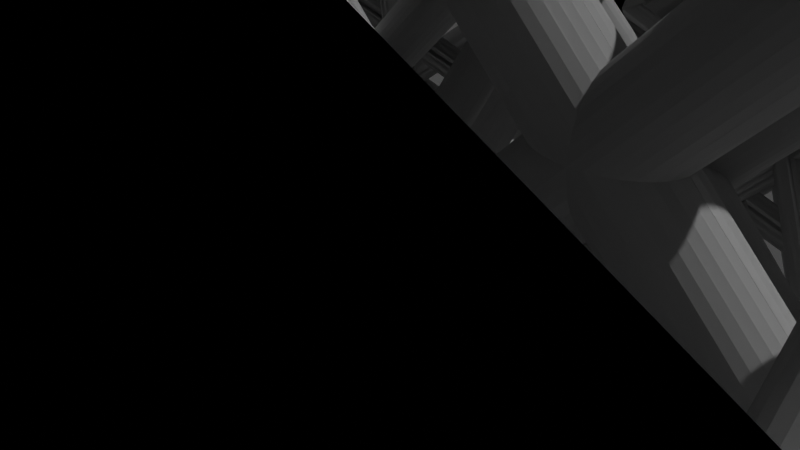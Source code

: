 # Source: lattice.blend  (saved by Blender 4.0.11; exported with 4.5.12 LTS)
import bpy
from mathutils import Matrix  # noqa: F401  (used for matrix-valued properties, if any)

bpy.ops.wm.read_factory_settings(use_empty=True)
scene = bpy.context.scene
scene.name = 'Scene'

# ---- collections
col_collection = bpy.data.collections.new('Collection'); scene.collection.children.link(col_collection)

# ---- materials (node trees are filled in below, after node groups)
mat_material = bpy.data.materials.new('Material')
mat_material.alpha_threshold = 0.0
mat_material.use_transparent_shadow = False
mat_material.roughness = 0.5
mat_material.line_color = (0.0, 0.0, 0.0, 1.0)

# ---- node groups
ng_repeat_geometry = bpy.data.node_groups.new('Repeat Geometry', 'GeometryNodeTree')
_s = ng_repeat_geometry.interface.new_socket(name='Geometry', in_out='OUTPUT', socket_type='NodeSocketGeometry')
_s = ng_repeat_geometry.interface.new_socket(name='Geometry', in_out='INPUT', socket_type='NodeSocketGeometry')
_s = ng_repeat_geometry.interface.new_socket(name='Repeat Geometry', in_out='INPUT', socket_type='NodeSocketVector')
_s.subtype = 'XYZ'
_s.min_value = 0.0
_s = ng_repeat_geometry.interface.new_socket(name='Cell Size', in_out='INPUT', socket_type='NodeSocketFloat')
_s.subtype = 'DISTANCE'
_s.min_value = -1e+04
_s.max_value = 1e+04
ng_repeat_geometry.is_modifier = True
_N = ng_repeat_geometry.nodes; _L = ng_repeat_geometry.links
n0 = _N.new('GeometryNodeRepeatOutput'); n0.name = 'Repeat Output'; n0.location = (-2, -51)
n1 = _N.new('GeometryNodeJoinGeometry'); n1.name = 'Join Geometry.003'; n1.location = (-284, 42)
n2 = _N.new('GeometryNodeRepeatInput'); n2.name = 'Repeat Input'; n2.location = (-699, 28)
n3 = _N.new('GeometryNodeRepeatOutput'); n3.name = 'Repeat Output.001'; n3.location = (1178, -84)
n4 = _N.new('GeometryNodeJoinGeometry'); n4.name = 'Join Geometry.004'; n4.location = (897, 8)
n5 = _N.new('GeometryNodeRepeatInput'); n5.name = 'Repeat Input.001'; n5.location = (481, -5)
n6 = _N.new('ShaderNodeMath'); n6.name = 'Math.002'; n6.location = (1296, 98)
n6.operation = 'FLOOR'
n7 = _N.new('NodeGroupInput'); n7.name = 'Group Input.003'; n7.location = (-868, -256)
n8 = _N.new('ShaderNodeCombineXYZ'); n8.name = 'Combine XYZ'; n8.location = (-687, -239)
n9 = _N.new('ShaderNodeCombineXYZ'); n9.name = 'Combine XYZ.001'; n9.location = (496, -205)
n10 = _N.new('GeometryNodeTransform'); n10.name = 'Transform Geometry.005'; n10.location = (-489, -29)
n11 = _N.new('GeometryNodeTransform'); n11.name = 'Transform Geometry.006'; n11.location = (691, -63)
n12 = _N.new('NodeGroupInput'); n12.name = 'Group Input.004'; n12.location = (315, -222)
n13 = _N.new('NodeGroupInput'); n13.name = 'Group Input.005'; n13.location = (1351, -272)
n14 = _N.new('ShaderNodeMath'); n14.name = 'Math.001'; n14.location = (261, 82)
n14.operation = 'FLOOR'
n15 = _N.new('ShaderNodeSeparateXYZ'); n15.name = 'Separate XYZ.001'; n15.location = (88, 114)
n16 = _N.new('NodeGroupInput'); n16.name = 'Group Input.001'; n16.location = (-87, 124)
n17 = _N.new('ShaderNodeSeparateXYZ'); n17.name = 'Separate XYZ.002'; n17.location = (1124, 101)
n18 = _N.new('NodeGroupInput'); n18.name = 'Group Input.002'; n18.location = (948, 113)
n19 = _N.new('NodeGroupInput'); n19.name = 'Group Input'; n19.location = (-1360, -24)
n20 = _N.new('ShaderNodeSeparateXYZ'); n20.name = 'Separate XYZ'; n20.location = (-1139, -131)
n21 = _N.new('GeometryNodeJoinGeometry'); n21.name = 'Join Geometry.005'; n21.location = (1975, -15)
n22 = _N.new('GeometryNodeRepeatInput'); n22.name = 'Repeat Input.002'; n22.location = (1559, -28)
n23 = _N.new('ShaderNodeCombineXYZ'); n23.name = 'Combine XYZ.002'; n23.location = (1570, -216)
n24 = _N.new('GeometryNodeTransform'); n24.name = 'Transform Geometry.007'; n24.location = (1769, -86)
n25 = _N.new('GeometryNodeRepeatOutput'); n25.name = 'Repeat Output.002'; n25.location = (2256, -108)
n26 = _N.new('NodeGroupOutput'); n26.name = 'Group Output'; n26.location = (2542, -75)
n27 = _N.new('ShaderNodeMath'); n27.name = 'Math'; n27.location = (-912, -90)
n27.operation = 'FLOOR'
n2.pair_with_output(n0)
n5.pair_with_output(n3)
n22.pair_with_output(n25)
_L.new(n4.outputs[0], n3.inputs[0])
_L.new(n22.outputs[1], n24.inputs[0])
_L.new(n22.outputs[1], n21.inputs[0])
_L.new(n0.outputs[0], n5.inputs[1])
_L.new(n2.outputs[1], n10.inputs[0])
_L.new(n5.outputs[1], n11.inputs[0])
_L.new(n10.outputs[0], n1.inputs[0])
_L.new(n1.outputs[0], n0.inputs[0])
_L.new(n11.outputs[0], n4.inputs[0])
_L.new(n3.outputs[0], n22.inputs[1])
_L.new(n5.outputs[1], n4.inputs[0])
_L.new(n24.outputs[0], n21.inputs[0])
_L.new(n2.outputs[1], n1.inputs[0])
_L.new(n21.outputs[0], n25.inputs[0])
_L.new(n19.outputs[0], n2.inputs[1])
_L.new(n25.outputs[0], n26.inputs[0])
_L.new(n19.outputs[1], n20.inputs[0])
_L.new(n27.outputs[0], n2.inputs[0])
_L.new(n16.outputs[1], n15.inputs[0])
_L.new(n14.outputs[0], n5.inputs[0])
_L.new(n18.outputs[1], n17.inputs[0])
_L.new(n6.outputs[0], n22.inputs[0])
_L.new(n20.outputs[0], n27.inputs[0])
_L.new(n15.outputs[1], n14.inputs[0])
_L.new(n17.outputs[2], n6.inputs[0])
_L.new(n7.outputs[2], n8.inputs[0])
_L.new(n8.outputs[0], n10.inputs[1])
_L.new(n12.outputs[2], n9.inputs[1])
_L.new(n9.outputs[0], n11.inputs[1])
_L.new(n13.outputs[2], n23.inputs[2])
_L.new(n23.outputs[0], n24.inputs[1])
n26.is_active_output = True
ng_body_centered_cubic = bpy.data.node_groups.new('Body Centered Cubic', 'GeometryNodeTree')
_s = ng_body_centered_cubic.interface.new_socket(name='Geometry', in_out='OUTPUT', socket_type='NodeSocketGeometry')
_s = ng_body_centered_cubic.interface.new_socket(name='Radius', in_out='INPUT', socket_type='NodeSocketFloat')
_s.subtype = 'DISTANCE'
_s.default_value = 0.05
_s.min_value = 0.0
_s = ng_body_centered_cubic.interface.new_socket(name='Cell Size', in_out='INPUT', socket_type='NodeSocketFloat')
_s.subtype = 'DISTANCE'
_s.default_value = 4.0
_s.min_value = 0.0
ng_body_centered_cubic.is_modifier = True
_N = ng_body_centered_cubic.nodes; _L = ng_body_centered_cubic.links
n0 = _N.new('NodeGroupOutput'); n0.name = 'Group Output'; n0.location = (497, 214)
n1 = _N.new('GeometryNodeMeshCylinder'); n1.name = 'Cylinder'; n1.location = (-366, 185)
n2 = _N.new('NodeGroupInput'); n2.name = 'Group Input'; n2.location = (-815, 144)
n3 = _N.new('GeometryNodeJoinGeometry'); n3.name = 'Join Geometry'; n3.location = (252, 226)
n4 = _N.new('ShaderNodeMath'); n4.name = 'Math'; n4.location = (-552, 71)
n5 = _N.new('ShaderNodeMath'); n5.name = 'Math.001'; n5.location = (-743, -28)
n5.operation = 'SQRT'
n5.inputs[0].default_value = 3.0
n6 = _N.new('GeometryNodeTransform'); n6.name = 'Transform Geometry.003'; n6.location = (-92, 36)
n6.inputs[2].default_value = (-0.6109, 0.7854, 1.571)
n7 = _N.new('GeometryNodeTransform'); n7.name = 'Transform Geometry.002'; n7.location = (-94, 146)
n7.inputs[2].default_value = (0.6109, 0.7854, 0.0)
n8 = _N.new('GeometryNodeTransform'); n8.name = 'Transform Geometry.001'; n8.location = (-91, 249)
n8.inputs[2].default_value = (0.6109, -0.7854, 0.0)
n9 = _N.new('GeometryNodeTransform'); n9.name = 'Transform Geometry'; n9.location = (-89, 350)
n9.inputs[2].default_value = (-0.6109, 0.7854, 0.0)
_L.new(n7.outputs[0], n3.inputs[0])
_L.new(n8.outputs[0], n3.inputs[0])
_L.new(n9.outputs[0], n3.inputs[0])
_L.new(n1.outputs[0], n9.inputs[0])
_L.new(n6.outputs[0], n3.inputs[0])
_L.new(n2.outputs[0], n1.inputs[3])
_L.new(n1.outputs[0], n8.inputs[0])
_L.new(n1.outputs[0], n7.inputs[0])
_L.new(n1.outputs[0], n6.inputs[0])
_L.new(n2.outputs[1], n4.inputs[0])
_L.new(n5.outputs[0], n4.inputs[1])
_L.new(n4.outputs[0], n1.inputs[4])
_L.new(n3.outputs[0], n0.inputs[0])
n0.is_active_output = True
ng_bcc_geometry = bpy.data.node_groups.new('BCC geometry', 'GeometryNodeTree')
_s = ng_bcc_geometry.interface.new_socket(name='Geometry', in_out='OUTPUT', socket_type='NodeSocketGeometry')
_s = ng_bcc_geometry.interface.new_socket(name='Radius', in_out='INPUT', socket_type='NodeSocketFloat')
_s.subtype = 'DISTANCE'
_s.default_value = 0.05
_s.min_value = 0.0
_s = ng_bcc_geometry.interface.new_socket(name='Repeat Geometry', in_out='INPUT', socket_type='NodeSocketVector')
_s.subtype = 'XYZ'
_s.min_value = 0.0
_s = ng_bcc_geometry.interface.new_socket(name='Cell Size', in_out='INPUT', socket_type='NodeSocketFloat')
_s.subtype = 'DISTANCE'
_s.default_value = 4.0
_s.min_value = 0.0
ng_bcc_geometry.is_modifier = True
_N = ng_bcc_geometry.nodes; _L = ng_bcc_geometry.links
n0 = _N.new('GeometryNodeMeshBoolean'); n0.name = 'Mesh Boolean'; n0.location = (569, -25)
n0.operation = 'INTERSECT'
n0.solver = 'EXACT'
n1 = _N.new('NodeGroupOutput'); n1.name = 'Group Output'; n1.location = (1059, -124)
n2 = _N.new('NodeGroupInput'); n2.name = 'Group Input.001'; n2.location = (72, -138)
n3 = _N.new('GeometryNodeMeshCube'); n3.name = 'Cube'; n3.location = (348, -185)
n4 = _N.new('NodeGroupInput'); n4.name = 'Group Input.002'; n4.location = (624, -219)
n5 = _N.new('GeometryNodeGroup'); n5.name = 'Group'; n5.location = (818, -93)
n5.width = 202
n5.node_tree = ng_repeat_geometry
n6 = _N.new('GeometryNodeGroup'); n6.name = 'Group.001'; n6.location = (285, -23)
n6.width = 214
n6.node_tree = ng_body_centered_cubic
_L.new(n6.outputs[0], n0.inputs[1])
_L.new(n0.outputs[0], n5.inputs[0])
_L.new(n5.outputs[0], n1.inputs[0])
_L.new(n4.outputs[1], n5.inputs[1])
_L.new(n2.outputs[0], n6.inputs[0])
_L.new(n2.outputs[2], n6.inputs[1])
_L.new(n2.outputs[2], n3.inputs[0])
_L.new(n3.outputs[0], n0.inputs[1])
_L.new(n4.outputs[2], n5.inputs[2])
n1.is_active_output = True
ng_face_centered_cubic = bpy.data.node_groups.new('Face Centered Cubic', 'GeometryNodeTree')
_s = ng_face_centered_cubic.interface.new_socket(name='Geometry', in_out='OUTPUT', socket_type='NodeSocketGeometry')
_s = ng_face_centered_cubic.interface.new_socket(name='Radius', in_out='INPUT', socket_type='NodeSocketFloat')
_s.subtype = 'DISTANCE'
_s.default_value = 0.16
_s.min_value = 0.0
_s = ng_face_centered_cubic.interface.new_socket(name='Cell Size', in_out='INPUT', socket_type='NodeSocketFloat')
_s.subtype = 'DISTANCE'
_s.default_value = 4.0
_s.min_value = 0.0
ng_face_centered_cubic.is_modifier = True
_N = ng_face_centered_cubic.nodes; _L = ng_face_centered_cubic.links
n0 = _N.new('GeometryNodeJoinGeometry'); n0.name = 'Join Geometry'; n0.location = (-940, -190)
n1 = _N.new('GeometryNodeJoinGeometry'); n1.name = 'Join Geometry.001'; n1.location = (-549, -182)
n2 = _N.new('GeometryNodeJoinGeometry'); n2.name = 'Join Geometry.002'; n2.location = (-68, -152)
n3 = _N.new('GeometryNodeMeshCylinder'); n3.name = 'Cylinder.002'; n3.location = (-1362, -148)
n4 = _N.new('GeometryNodeMeshCylinder'); n4.name = 'Cylinder.001'; n4.location = (-1363, -296)
n5 = _N.new('ShaderNodeMath'); n5.name = 'Math'; n5.location = (-1712, -364)
n5.operation = 'MULTIPLY'
n6 = _N.new('ShaderNodeMath'); n6.name = 'Math.001'; n6.location = (-1955, -389)
n6.operation = 'SQRT'
n6.inputs[0].default_value = 2.0
n7 = _N.new('NodeGroupInput'); n7.name = 'Group Input'; n7.location = (-1951, -234)
n8 = _N.new('GeometryNodeTransform'); n8.name = 'Transform Geometry.003'; n8.location = (-315, -246)
n8.inputs[2].default_value = (0.0, 1.571, 0.0)
n9 = _N.new('NodeGroupOutput'); n9.name = 'Group Output'; n9.location = (129, -147)
n10 = _N.new('GeometryNodeTransform'); n10.name = 'Transform Geometry'; n10.location = (-1160, -175)
n10.inputs[1].default_value = (-1.0, 0.0, 0.0)
n10.inputs[2].default_value = (0.7854, 0.0, 0.0)
n11 = _N.new('GeometryNodeTransform'); n11.name = 'Transform Geometry.001'; n11.location = (-1156, -272)
n11.inputs[1].default_value = (-1.0, 0.0, 0.0)
n11.inputs[2].default_value = (-0.7854, 0.0, 0.0)
n12 = _N.new('GeometryNodeTransform'); n12.name = 'Transform Geometry.002'; n12.location = (-750, -118)
n12.inputs[1].default_value = (2.0, 0.0, 0.0)
n13 = _N.new('GeometryNodeTransform'); n13.name = 'Transform Geometry.004'; n13.location = (-318, -98)
n13.inputs[2].default_value = (0.0, 0.0, 1.571)
_L.new(n0.outputs[0], n12.inputs[0])
_L.new(n8.outputs[0], n2.inputs[0])
_L.new(n1.outputs[0], n2.inputs[0])
_L.new(n0.outputs[0], n1.inputs[0])
_L.new(n1.outputs[0], n8.inputs[0])
_L.new(n1.outputs[0], n13.inputs[0])
_L.new(n11.outputs[0], n0.inputs[0])
_L.new(n4.outputs[0], n11.inputs[0])
_L.new(n13.outputs[0], n2.inputs[0])
_L.new(n10.outputs[0], n0.inputs[0])
_L.new(n12.outputs[0], n1.inputs[0])
_L.new(n7.outputs[0], n4.inputs[3])
_L.new(n2.outputs[0], n9.inputs[0])
_L.new(n7.outputs[0], n3.inputs[3])
_L.new(n3.outputs[0], n10.inputs[0])
_L.new(n7.outputs[1], n5.inputs[0])
_L.new(n6.outputs[0], n5.inputs[1])
_L.new(n5.outputs[0], n3.inputs[4])
_L.new(n5.outputs[0], n4.inputs[4])
n9.is_active_output = True
ng_fcc_geometry = bpy.data.node_groups.new('FCC geometry', 'GeometryNodeTree')
_s = ng_fcc_geometry.interface.new_socket(name='Geometry', in_out='OUTPUT', socket_type='NodeSocketGeometry')
_s = ng_fcc_geometry.interface.new_socket(name='Radius', in_out='INPUT', socket_type='NodeSocketFloat')
_s.subtype = 'DISTANCE'
_s.default_value = 0.16
_s.min_value = 0.0
_s = ng_fcc_geometry.interface.new_socket(name='Repeat Geometry', in_out='INPUT', socket_type='NodeSocketVector')
_s.subtype = 'XYZ'
_s.min_value = 0.0
_s = ng_fcc_geometry.interface.new_socket(name='Cell Size', in_out='INPUT', socket_type='NodeSocketFloat')
_s.subtype = 'DISTANCE'
_s.default_value = 4.0
_s.min_value = 0.0
ng_fcc_geometry.is_modifier = True
_N = ng_fcc_geometry.nodes; _L = ng_fcc_geometry.links
n0 = _N.new('GeometryNodeMeshBoolean'); n0.name = 'Mesh Boolean'; n0.location = (544, -35)
n0.operation = 'INTERSECT'
n0.solver = 'EXACT'
n0.inputs[2].default_value = True
n1 = _N.new('NodeGroupOutput'); n1.name = 'Group Output'; n1.location = (1016, -97)
n2 = _N.new('NodeGroupInput'); n2.name = 'Group Input'; n2.location = (51, -114)
n3 = _N.new('GeometryNodeMeshCube'); n3.name = 'Cube'; n3.location = (350, -177)
n4 = _N.new('NodeGroupInput'); n4.name = 'Group Input.002'; n4.location = (584, -222)
n5 = _N.new('GeometryNodeGroup'); n5.name = 'Group'; n5.location = (777, -90)
n5.width = 201
n5.node_tree = ng_repeat_geometry
n6 = _N.new('GeometryNodeGroup'); n6.name = 'Group.001'; n6.location = (282, -13)
n6.width = 214
n6.node_tree = ng_face_centered_cubic
_L.new(n6.outputs[0], n0.inputs[1])
_L.new(n5.outputs[0], n1.inputs[0])
_L.new(n0.outputs[0], n5.inputs[0])
_L.new(n4.outputs[1], n5.inputs[1])
_L.new(n2.outputs[0], n6.inputs[0])
_L.new(n2.outputs[2], n6.inputs[1])
_L.new(n2.outputs[2], n3.inputs[0])
_L.new(n3.outputs[0], n0.inputs[1])
_L.new(n4.outputs[2], n5.inputs[2])
n1.is_active_output = True
ng_isotruss = bpy.data.node_groups.new('isotruss', 'GeometryNodeTree')
_s = ng_isotruss.interface.new_socket(name='Geometry', in_out='OUTPUT', socket_type='NodeSocketGeometry')
_s = ng_isotruss.interface.new_socket(name='Radius', in_out='INPUT', socket_type='NodeSocketFloat')
_s.subtype = 'DISTANCE'
_s.default_value = 1.0
_s.min_value = 0.0
_s = ng_isotruss.interface.new_socket(name='Cell Size', in_out='INPUT', socket_type='NodeSocketFloat')
_s.subtype = 'DISTANCE'
_s.default_value = 2.0
_s.min_value = 0.0
ng_isotruss.is_modifier = True
_N = ng_isotruss.nodes; _L = ng_isotruss.links
n0 = _N.new('NodeGroupOutput'); n0.name = 'Group Output'; n0.location = (1015, -81)
n1 = _N.new('GeometryNodeTransform'); n1.name = 'Transform Geometry'; n1.location = (-512, 51)
n1.inputs[2].default_value = (0.0, 1.571, 0.0)
n2 = _N.new('GeometryNodeTransform'); n2.name = 'Transform Geometry.001'; n2.location = (-509, -42)
n2.inputs[2].default_value = (1.571, 0.0, 0.0)
n3 = _N.new('GeometryNodeTransform'); n3.name = 'Transform Geometry.003'; n3.location = (-500, -252)
n3.inputs[1].default_value = (1.0, 0.0, -1.0)
n3.inputs[2].default_value = (1.571, 0.0, 0.0)
n4 = _N.new('GeometryNodeTransform'); n4.name = 'Transform Geometry.004'; n4.location = (-500, -343)
n4.inputs[1].default_value = (1.0, 1.0, 0.0)
n5 = _N.new('GeometryNodeTransform'); n5.name = 'Transform Geometry.005'; n5.location = (-499, -432)
n5.inputs[1].default_value = (1.0, -1.0, 0.0)
n6 = _N.new('GeometryNodeTransform'); n6.name = 'Transform Geometry.002'; n6.location = (-500, -158)
n6.inputs[1].default_value = (1.0, 0.0, 1.0)
n6.inputs[2].default_value = (1.571, 0.0, 0.0)
n7 = _N.new('GeometryNodeTransform'); n7.name = 'Transform Geometry.006'; n7.location = (-6, -232)
n7.inputs[1].default_value = (-2.0, 0.0, 0.0)
n8 = _N.new('GeometryNodeJoinGeometry'); n8.name = 'Join Geometry.001'; n8.location = (-234, -172)
n9 = _N.new('GeometryNodeTransform'); n9.name = 'Transform Geometry.007'; n9.location = (-195, -340)
n9.inputs[1].default_value = (0.0, -1.0, 1.0)
n9.inputs[2].default_value = (0.0, 1.571, 0.0)
n10 = _N.new('GeometryNodeTransform'); n10.name = 'Transform Geometry.008'; n10.location = (-11, -405)
n10.inputs[1].default_value = (0.0, 0.0, -2.0)
n11 = _N.new('GeometryNodeJoinGeometry'); n11.name = 'Join Geometry.003'; n11.location = (184, -317)
n12 = _N.new('GeometryNodeJoinGeometry'); n12.name = 'Join Geometry.002'; n12.location = (576, -171)
n13 = _N.new('GeometryNodeJoinGeometry'); n13.name = 'Join Geometry'; n13.location = (825, -35)
n14 = _N.new('GeometryNodeTransform'); n14.name = 'Transform Geometry.009'; n14.location = (384, -352)
n14.inputs[1].default_value = (0.0, 2.0, 0.0)
n15 = _N.new('NodeGroupInput'); n15.name = 'Group Input'; n15.location = (-1106, -82)
n16 = _N.new('GeometryNodeMeshCylinder'); n16.name = 'Cylinder.001'; n16.location = (-767, -164)
n17 = _N.new('GeometryNodeMeshCylinder'); n17.name = 'Cylinder'; n17.location = (-759, 121)
n18 = _N.new('GeometryNodeGroup'); n18.name = 'Group'; n18.location = (-751, 264)
n18.node_tree = ng_body_centered_cubic
_L.new(n2.outputs[0], n13.inputs[0])
_L.new(n7.outputs[0], n12.inputs[0])
_L.new(n14.outputs[0], n12.inputs[0])
_L.new(n17.outputs[0], n13.inputs[0])
_L.new(n5.outputs[0], n8.inputs[0])
_L.new(n11.outputs[0], n12.inputs[0])
_L.new(n16.outputs[0], n3.inputs[0])
_L.new(n4.outputs[0], n8.inputs[0])
_L.new(n10.outputs[0], n11.inputs[0])
_L.new(n8.outputs[0], n12.inputs[0])
_L.new(n6.outputs[0], n8.inputs[0])
_L.new(n3.outputs[0], n8.inputs[0])
_L.new(n12.outputs[0], n13.inputs[0])
_L.new(n11.outputs[0], n14.inputs[0])
_L.new(n9.outputs[0], n11.inputs[0])
_L.new(n1.outputs[0], n13.inputs[0])
_L.new(n16.outputs[0], n9.inputs[0])
_L.new(n9.outputs[0], n10.inputs[0])
_L.new(n8.outputs[0], n7.inputs[0])
_L.new(n17.outputs[0], n2.inputs[0])
_L.new(n16.outputs[0], n5.inputs[0])
_L.new(n16.outputs[0], n4.inputs[0])
_L.new(n17.outputs[0], n1.inputs[0])
_L.new(n16.outputs[0], n6.inputs[0])
_L.new(n18.outputs[0], n13.inputs[0])
_L.new(n15.outputs[0], n17.inputs[3])
_L.new(n15.outputs[0], n18.inputs[0])
_L.new(n15.outputs[0], n16.inputs[3])
_L.new(n13.outputs[0], n0.inputs[0])
_L.new(n15.outputs[1], n16.inputs[4])
_L.new(n15.outputs[1], n18.inputs[1])
n0.is_active_output = True
ng_isotruss_geometry = bpy.data.node_groups.new('Isotruss Geometry', 'GeometryNodeTree')
_s = ng_isotruss_geometry.interface.new_socket(name='Geometry', in_out='OUTPUT', socket_type='NodeSocketGeometry')
_s = ng_isotruss_geometry.interface.new_socket(name='Radius', in_out='INPUT', socket_type='NodeSocketFloat')
_s.subtype = 'DISTANCE'
_s.default_value = 0.05
_s.min_value = 0.0
_s = ng_isotruss_geometry.interface.new_socket(name='Repeat Geometry', in_out='INPUT', socket_type='NodeSocketVector')
_s.subtype = 'XYZ'
_s.min_value = 0.0
_s = ng_isotruss_geometry.interface.new_socket(name='Cell Size', in_out='INPUT', socket_type='NodeSocketFloat')
_s.subtype = 'DISTANCE'
_s.default_value = 1.0
ng_isotruss_geometry.is_modifier = True
_N = ng_isotruss_geometry.nodes; _L = ng_isotruss_geometry.links
n0 = _N.new('GeometryNodeMeshBoolean'); n0.name = 'Mesh Boolean'; n0.location = (399, -54)
n0.operation = 'INTERSECT'
n0.solver = 'EXACT'
n0.inputs[2].default_value = True
n1 = _N.new('NodeGroupOutput'); n1.name = 'Group Output'; n1.location = (994, -76)
n2 = _N.new('GeometryNodeGroup'); n2.name = 'Group'; n2.location = (774, -47)
n2.node_tree = ng_repeat_geometry
n3 = _N.new('GeometryNodeMeshCube'); n3.name = 'Cube'; n3.location = (200, -201)
n4 = _N.new('NodeGroupInput'); n4.name = 'Group Input.001'; n4.location = (592, -185)
n5 = _N.new('NodeGroupInput'); n5.name = 'Group Input'; n5.location = (-26, -74)
n6 = _N.new('GeometryNodeGroup'); n6.name = 'Group.001'; n6.location = (195, -34)
n6.node_tree = ng_isotruss
_L.new(n2.outputs[0], n1.inputs[0])
_L.new(n5.outputs[0], n6.inputs[0])
_L.new(n6.outputs[0], n0.inputs[0])
_L.new(n6.outputs[0], n0.inputs[1])
_L.new(n0.outputs[0], n2.inputs[0])
_L.new(n4.outputs[1], n2.inputs[1])
_L.new(n5.outputs[2], n3.inputs[0])
_L.new(n3.outputs[0], n0.inputs[1])
_L.new(n5.outputs[2], n6.inputs[1])
_L.new(n4.outputs[2], n2.inputs[2])
n1.is_active_output = True
ng_octet_truss = bpy.data.node_groups.new('Octet Truss', 'GeometryNodeTree')
_s = ng_octet_truss.interface.new_socket(name='Geometry', in_out='OUTPUT', socket_type='NodeSocketGeometry')
_s = ng_octet_truss.interface.new_socket(name='Radius', in_out='INPUT', socket_type='NodeSocketFloat')
_s.subtype = 'DISTANCE'
_s.default_value = 0.16
_s.min_value = 0.0
_s = ng_octet_truss.interface.new_socket(name='Cell Size', in_out='INPUT', socket_type='NodeSocketFloat')
_s.subtype = 'DISTANCE'
_s.default_value = 2.0
_s.min_value = 0.0
ng_octet_truss.is_modifier = True
_N = ng_octet_truss.nodes; _L = ng_octet_truss.links
n0 = _N.new('GeometryNodeGroup'); n0.name = 'Group'; n0.location = (-1295, -310)
n0.node_tree = ng_face_centered_cubic
n1 = _N.new('NodeGroupInput'); n1.name = 'Group Input'; n1.location = (-1585, -236)
n2 = _N.new('GeometryNodeTransform'); n2.name = 'Transform Geometry'; n2.location = (-1081, -168)
n2.inputs[1].default_value = (0.5, -0.5, 0.0)
n2.inputs[2].default_value = (1.571, 0.0, -0.7854)
n3 = _N.new('GeometryNodeTransform'); n3.name = 'Transform Geometry.001'; n3.location = (-1085, -68)
n3.inputs[1].default_value = (-0.5, 0.5, 0.0)
n3.inputs[2].default_value = (1.571, 0.0, -0.7854)
n4 = _N.new('GeometryNodeJoinGeometry'); n4.name = 'Join Geometry.001'; n4.location = (-895, -107)
n5 = _N.new('GeometryNodeTransform'); n5.name = 'Transform Geometry.002'; n5.location = (-678, -40)
n5.inputs[2].default_value = (0.0, 0.0, 1.571)
n6 = _N.new('GeometryNodeJoinGeometry'); n6.name = 'Join Geometry.002'; n6.location = (-487, -91)
n7 = _N.new('GeometryNodeJoinGeometry'); n7.name = 'Join Geometry.003'; n7.location = (-61, -91)
n8 = _N.new('GeometryNodeTransform'); n8.name = 'Transform Geometry.003'; n8.location = (-275, -29)
n8.inputs[2].default_value = (0.0, 1.571, 0.0)
n9 = _N.new('GeometryNodeTransform'); n9.name = 'Transform Geometry.004'; n9.location = (-277, -160)
n9.inputs[2].default_value = (1.571, 0.0, 0.0)
n10 = _N.new('GeometryNodeMeshCylinder'); n10.name = 'Cylinder'; n10.location = (-1303, -141)
n11 = _N.new('NodeGroupOutput'); n11.name = 'Group Output'; n11.location = (373, -183)
n12 = _N.new('GeometryNodeJoinGeometry'); n12.name = 'Join Geometry'; n12.location = (157, -191)
_L.new(n6.outputs[0], n8.inputs[0])
_L.new(n10.outputs[0], n3.inputs[0])
_L.new(n8.outputs[0], n7.inputs[0])
_L.new(n0.outputs[0], n12.inputs[0])
_L.new(n4.outputs[0], n5.inputs[0])
_L.new(n3.outputs[0], n4.inputs[0])
_L.new(n10.outputs[0], n2.inputs[0])
_L.new(n5.outputs[0], n6.inputs[0])
_L.new(n2.outputs[0], n4.inputs[0])
_L.new(n7.outputs[0], n12.inputs[0])
_L.new(n6.outputs[0], n7.inputs[0])
_L.new(n4.outputs[0], n6.inputs[0])
_L.new(n1.outputs[0], n0.inputs[0])
_L.new(n1.outputs[0], n10.inputs[3])
_L.new(n12.outputs[0], n11.inputs[0])
_L.new(n6.outputs[0], n9.inputs[0])
_L.new(n9.outputs[0], n7.inputs[0])
_L.new(n1.outputs[1], n10.inputs[4])
_L.new(n1.outputs[1], n0.inputs[1])
n11.is_active_output = True
ng_octettruss_geometry = bpy.data.node_groups.new('OctetTruss Geometry', 'GeometryNodeTree')
_s = ng_octettruss_geometry.interface.new_socket(name='Geometry', in_out='OUTPUT', socket_type='NodeSocketGeometry')
_s = ng_octettruss_geometry.interface.new_socket(name='Radius', in_out='INPUT', socket_type='NodeSocketFloat')
_s.subtype = 'DISTANCE'
_s.default_value = 0.16
_s.min_value = 0.0
_s = ng_octettruss_geometry.interface.new_socket(name='Repeat Geometry', in_out='INPUT', socket_type='NodeSocketVector')
_s.subtype = 'XYZ'
_s.min_value = 0.0
_s = ng_octettruss_geometry.interface.new_socket(name='Cell Size', in_out='INPUT', socket_type='NodeSocketFloat')
_s.subtype = 'DISTANCE'
_s.default_value = 1.0
ng_octettruss_geometry.is_modifier = True
_N = ng_octettruss_geometry.nodes; _L = ng_octettruss_geometry.links
n0 = _N.new('GeometryNodeMeshBoolean'); n0.name = 'Mesh Boolean'; n0.location = (458, -44)
n0.operation = 'INTERSECT'
n0.solver = 'EXACT'
n0.inputs[2].default_value = True
n1 = _N.new('NodeGroupOutput'); n1.name = 'Group Output'; n1.location = (985, -45)
n2 = _N.new('GeometryNodeMeshCube'); n2.name = 'Cube'; n2.location = (239, -183)
n3 = _N.new('NodeGroupInput'); n3.name = 'Group Input'; n3.location = (22, -111)
n4 = _N.new('NodeGroupInput'); n4.name = 'Group Input.001'; n4.location = (645, -134)
n5 = _N.new('GeometryNodeGroup'); n5.name = 'Group.001'; n5.location = (245, -36)
n5.node_tree = ng_octet_truss
n6 = _N.new('GeometryNodeGroup'); n6.name = 'Group'; n6.location = (812, -36)
n6.node_tree = ng_repeat_geometry
_L.new(n6.outputs[0], n1.inputs[0])
_L.new(n3.outputs[0], n5.inputs[0])
_L.new(n5.outputs[0], n0.inputs[1])
_L.new(n0.outputs[0], n6.inputs[0])
_L.new(n4.outputs[1], n6.inputs[1])
_L.new(n3.outputs[2], n2.inputs[0])
_L.new(n2.outputs[0], n0.inputs[1])
_L.new(n3.outputs[2], n5.inputs[1])
_L.new(n4.outputs[2], n6.inputs[2])
n1.is_active_output = True

# ---- material node trees
mat_material.use_nodes = True; mat_material.node_tree.nodes.clear()
_N = mat_material.node_tree.nodes; _L = mat_material.node_tree.links
n0 = _N.new('ShaderNodeOutputMaterial'); n0.name = 'Material Output'; n0.location = (300, 300)
n1 = _N.new('ShaderNodeBsdfPrincipled'); n1.name = 'Principled BSDF'; n1.location = (10, 300)
n1.distribution = 'GGX'
n1.subsurface_method = 'RANDOM_WALK_SKIN'
n1.inputs[3].default_value = 1.45
n1.inputs[27].default_value = (0.0, 0.0, 0.0, 1.0)
n1.inputs[28].default_value = 1.0
_L.new(n1.outputs[0], n0.inputs[0])
n0.is_active_output = True

# ---- world
world_world = bpy.data.worlds.new('World'); scene.world = world_world
world_world.use_nodes = True; world_world.node_tree.nodes.clear()
_N = world_world.node_tree.nodes; _L = world_world.node_tree.links
n0 = _N.new('ShaderNodeOutputWorld'); n0.name = 'World Output'; n0.location = (300, 300)
n1 = _N.new('ShaderNodeBackground'); n1.name = 'Background'; n1.location = (10, 300)
n1.inputs[0].default_value = (0.05088, 0.05088, 0.05088, 1.0)
_L.new(n1.outputs[0], n0.inputs[0])
n0.is_active_output = True
world_world.color = (0.05088, 0.05088, 0.05088)
world_world.use_sun_shadow = False
world_world.sun_shadow_jitter_overblur = 0.0

# ---- cameras
cam_camera = bpy.data.cameras.new('Camera')
cam_camera.clip_end = 100.0
cam_camera.ortho_scale = 7.314

# ---- lights
light_sun = bpy.data.lights.new('Sun', 'SUN')
light_sun.transmission_factor = 0.0
light_sun.energy = 1.0

# ---- meshes
me_cube = bpy.data.meshes.new('Cube')
me_cube.from_pydata([(1.0, 1.0, 1.0), (1.0, 1.0, -1.0), (1.0, -1.0, 1.0), (1.0, -1.0, -1.0), (-1.0, 1.0, 1.0), (-1.0, 1.0, -1.0), (-1.0, -1.0, 1.0), (-1.0, -1.0, -1.0)], [], [(0, 4, 6, 2), (3, 2, 6, 7), (7, 6, 4, 5), (5, 1, 3, 7), (1, 0, 2, 3), (5, 4, 0, 1)])
_uv = me_cube.uv_layers.new(name='UVMap')
_uv.uv.foreach_set('vector', [0.625, 0.5, 0.875, 0.5, 0.875, 0.75, 0.625, 0.75, 0.375, 0.75, 0.625, 0.75, 0.625, 1.0, 0.375, 1.0, 0.375, 0.0, 0.625, 0.0, 0.625, 0.25, 0.375, 0.25, 0.125, 0.5, 0.375, 0.5, 0.375, 0.75, 0.125, 0.75, 0.375, 0.5, 0.625, 0.5, 0.625, 0.75, 0.375, 0.75, 0.375, 0.25, 0.625, 0.25, 0.625, 0.5, 0.375, 0.5])
me_cube.materials.append(mat_material)
me_cube.use_mirror_vertex_groups = False
me_cube.update()
me_cube_001 = bpy.data.meshes.new('Cube.001')
me_cube_001.from_pydata([(-1.0, -1.0, -1.0), (-1.0, -1.0, 1.0), (-1.0, 1.0, -1.0), (-1.0, 1.0, 1.0), (1.0, -1.0, -1.0), (1.0, -1.0, 1.0), (1.0, 1.0, -1.0), (1.0, 1.0, 1.0)], [], [(0, 1, 3, 2), (2, 3, 7, 6), (6, 7, 5, 4), (4, 5, 1, 0), (2, 6, 4, 0), (7, 3, 1, 5)])
_uv = me_cube_001.uv_layers.new(name='UVMap')
_uv.uv.foreach_set('vector', [0.375, 0.0, 0.625, 0.0, 0.625, 0.25, 0.375, 0.25, 0.375, 0.25, 0.625, 0.25, 0.625, 0.5, 0.375, 0.5, 0.375, 0.5, 0.625, 0.5, 0.625, 0.75, 0.375, 0.75, 0.375, 0.75, 0.625, 0.75, 0.625, 1.0, 0.375, 1.0, 0.125, 0.5, 0.375, 0.5, 0.375, 0.75, 0.125, 0.75, 0.625, 0.5, 0.875, 0.5, 0.875, 0.75, 0.625, 0.75])
me_cube_001.update()
me_cube_002 = bpy.data.meshes.new('Cube.002')
me_cube_002.from_pydata([(-1.0, -1.0, -1.0), (-1.0, -1.0, 1.0), (-1.0, 1.0, -1.0), (-1.0, 1.0, 1.0), (1.0, -1.0, -1.0), (1.0, -1.0, 1.0), (1.0, 1.0, -1.0), (1.0, 1.0, 1.0)], [], [(0, 1, 3, 2), (2, 3, 7, 6), (6, 7, 5, 4), (4, 5, 1, 0), (2, 6, 4, 0), (7, 3, 1, 5)])
_uv = me_cube_002.uv_layers.new(name='UVMap')
_uv.uv.foreach_set('vector', [0.375, 0.0, 0.625, 0.0, 0.625, 0.25, 0.375, 0.25, 0.375, 0.25, 0.625, 0.25, 0.625, 0.5, 0.375, 0.5, 0.375, 0.5, 0.625, 0.5, 0.625, 0.75, 0.375, 0.75, 0.375, 0.75, 0.625, 0.75, 0.625, 1.0, 0.375, 1.0, 0.125, 0.5, 0.375, 0.5, 0.375, 0.75, 0.125, 0.75, 0.625, 0.5, 0.875, 0.5, 0.875, 0.75, 0.625, 0.75])
me_cube_002.update()
me_cube_003 = bpy.data.meshes.new('Cube.003')
me_cube_003.from_pydata([(-1.0, -1.0, -1.0), (-1.0, -1.0, 1.0), (-1.0, 1.0, -1.0), (-1.0, 1.0, 1.0), (1.0, -1.0, -1.0), (1.0, -1.0, 1.0), (1.0, 1.0, -1.0), (1.0, 1.0, 1.0)], [], [(0, 1, 3, 2), (2, 3, 7, 6), (6, 7, 5, 4), (4, 5, 1, 0), (2, 6, 4, 0), (7, 3, 1, 5)])
_uv = me_cube_003.uv_layers.new(name='UVMap')
_uv.uv.foreach_set('vector', [0.375, 0.0, 0.625, 0.0, 0.625, 0.25, 0.375, 0.25, 0.375, 0.25, 0.625, 0.25, 0.625, 0.5, 0.375, 0.5, 0.375, 0.5, 0.625, 0.5, 0.625, 0.75, 0.375, 0.75, 0.375, 0.75, 0.625, 0.75, 0.625, 1.0, 0.375, 1.0, 0.125, 0.5, 0.375, 0.5, 0.375, 0.75, 0.125, 0.75, 0.625, 0.5, 0.875, 0.5, 0.875, 0.75, 0.625, 0.75])
me_cube_003.update()

# ---- objects
ob_cube = bpy.data.objects.new('Cube', me_cube)
ob_camera = bpy.data.objects.new('Camera', cam_camera)
ob_cube_001 = bpy.data.objects.new('Cube.001', me_cube_001)
ob_cube_002 = bpy.data.objects.new('Cube.002', me_cube_002)
ob_sun = bpy.data.objects.new('Sun', light_sun)
ob_cube_003 = bpy.data.objects.new('Cube.003', me_cube_003)

# ---- transforms, parenting, visibility, modifiers, constraints
ob_cube.location = (0.0, 0.0, 0.0)
ob_cube.lock_rotations_4d = False
ob_cube.empty_display_type = 'ARROWS'
ob_cube.lineart.crease_threshold = 0.0
_m = ob_cube.modifiers.new('GeometryNodes', 'NODES')
_m.node_group = ng_bcc_geometry
_gi = [s.identifier for s in ng_bcc_geometry.interface.items_tree if s.item_type == 'SOCKET' and s.in_out == 'INPUT']
_m[_gi[0]] = 0.15  # Radius
_m[_gi[1]] = (3.0, 3.0, 3.0)  # Repeat Geometry
_m[_gi[2]] = 2.0  # Cell Size
ob_camera.location = (7.359, -6.926, 4.958)
ob_camera.rotation_euler = (1.109, 0.0, 0.8149)
ob_camera.lock_rotations_4d = False
ob_camera.empty_display_type = 'ARROWS'
ob_camera.color = (0.0, 0.0, 0.0, 0.0)
ob_camera.display_type = 'WIRE'
ob_camera.lineart.crease_threshold = 0.0
ob_cube_001.location = (0.0, -10.0, 0.0)
_m = ob_cube_001.modifiers.new('GeometryNodes', 'NODES')
_m.node_group = ng_fcc_geometry
_gi = [s.identifier for s in ng_fcc_geometry.interface.items_tree if s.item_type == 'SOCKET' and s.in_out == 'INPUT']
_m[_gi[0]] = 0.15  # Radius
_m[_gi[1]] = (3.0, 3.0, 3.0)  # Repeat Geometry
_m[_gi[2]] = 2.0  # Cell Size
ob_cube_002.location = (0.0, -20.0, 0.0)
_m = ob_cube_002.modifiers.new('GeometryNodes', 'NODES')
_m.node_group = ng_isotruss_geometry
_gi = [s.identifier for s in ng_isotruss_geometry.interface.items_tree if s.item_type == 'SOCKET' and s.in_out == 'INPUT']
_m[_gi[0]] = 0.15  # Radius
_m[_gi[1]] = (3.0, 3.0, 3.0)  # Repeat Geometry
_m[_gi[2]] = 2.0  # Cell Size
ob_sun.location = (9.707, 17.4, 16.33)
ob_sun.rotation_euler = (-0.4606, 0.4152, 0.06274)
ob_cube_003.location = (0.0, -30.0, 0.0)
_m = ob_cube_003.modifiers.new('GeometryNodes', 'NODES')
_m.node_group = ng_octettruss_geometry
_gi = [s.identifier for s in ng_octettruss_geometry.interface.items_tree if s.item_type == 'SOCKET' and s.in_out == 'INPUT']
_m[_gi[0]] = 0.15  # Radius
_m[_gi[1]] = (3.0, 3.0, 3.0)  # Repeat Geometry
_m[_gi[2]] = 2.0  # Cell Size

# ---- collection membership
col_collection.objects.link(ob_cube)
col_collection.objects.link(ob_camera)
col_collection.objects.link(ob_cube_001)
col_collection.objects.link(ob_cube_002)
col_collection.objects.link(ob_sun)
col_collection.objects.link(ob_cube_003)

# ---- scene / render settings (as saved in the file)
scene.camera = ob_camera
scene.frame_start = 1; scene.frame_end = 250; scene.frame_set(1)
scene.render.engine = 'BLENDER_EEVEE_NEXT'
scene.cycles.sampling_pattern = 'TABULATED_SOBOL'
scene.view_settings.view_transform = 'Filmic'
bpy.context.view_layer.update()
